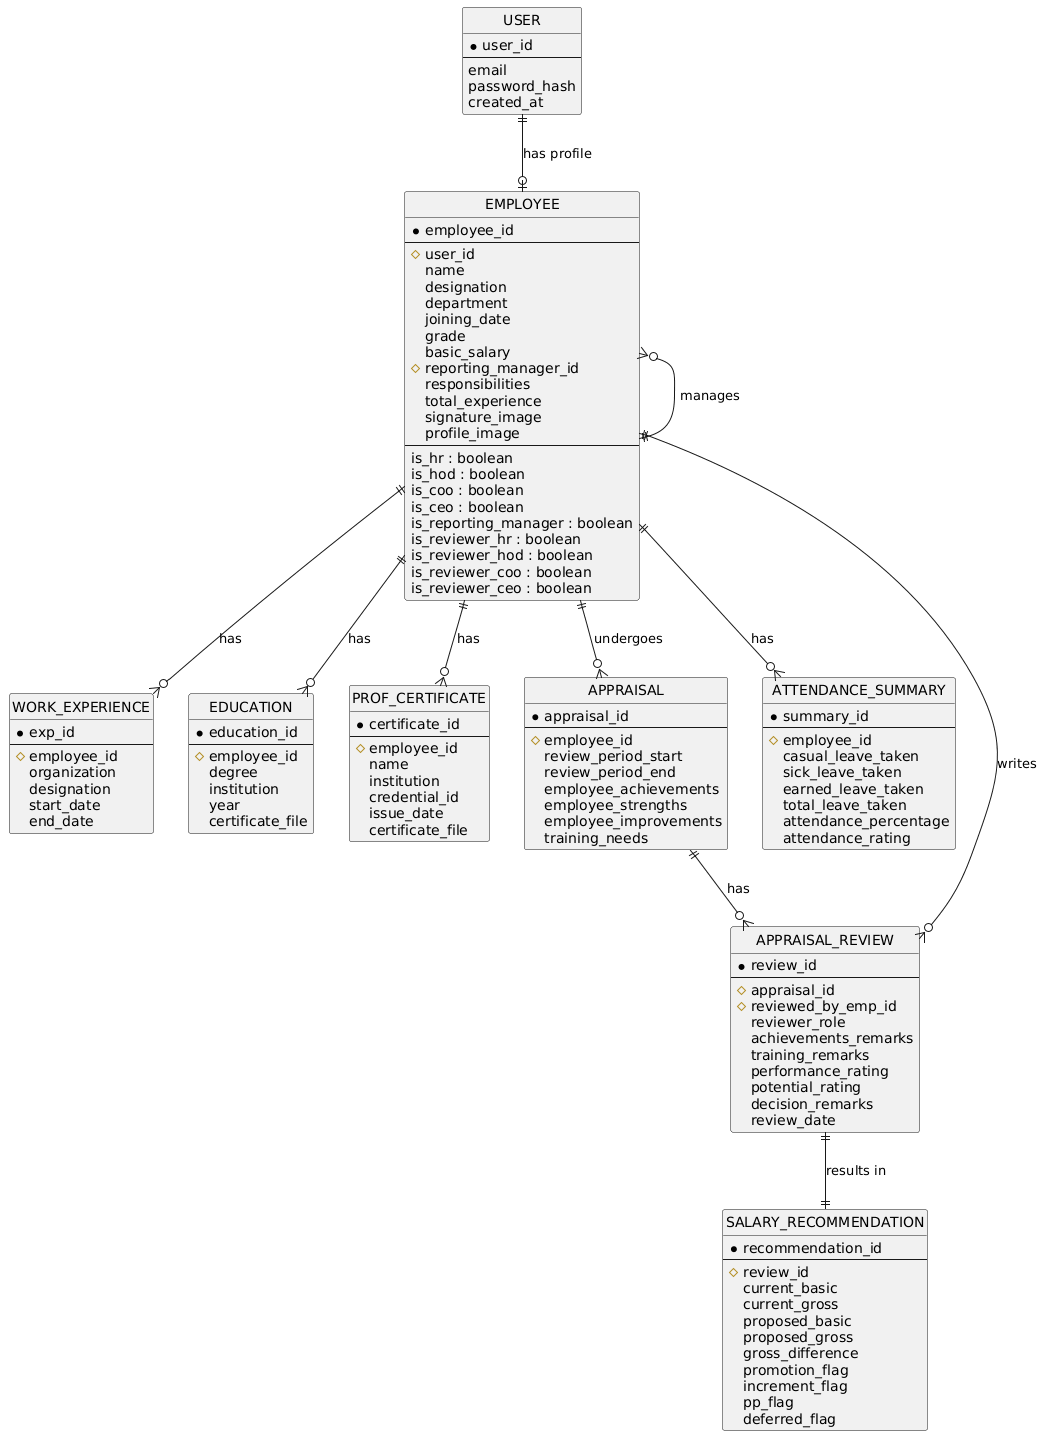

The diagram above was rendered by PlantUML. Its source (embedded in the PNG):
@startuml
skinparam style strict
hide circle
hide empty members

entity USER {
  * user_id
  --
  email
  password_hash
  created_at
}

entity EMPLOYEE {
  * employee_id
  --
  # user_id
  name
  designation
  department
  joining_date
  grade
  basic_salary
  # reporting_manager_id
  responsibilities
  total_experience
  signature_image
  profile_image
  ---
  is_hr : boolean
  is_hod : boolean
  is_coo : boolean
  is_ceo : boolean
  ' --- NEW: Flags to assign review duties ---
  is_reporting_manager : boolean
  is_reviewer_hr : boolean
  is_reviewer_hod : boolean
  is_reviewer_coo : boolean
  is_reviewer_ceo : boolean
}

entity WORK_EXPERIENCE {
  * exp_id
  --
  # employee_id
  organization
  designation
  start_date
  end_date
}

entity EDUCATION {
  * education_id
  --
  # employee_id
  degree
  institution
  year
  certificate_file
}

entity PROF_CERTIFICATE {
  * certificate_id
  --
  # employee_id
  name
  institution
  credential_id
  issue_date
  certificate_file
}

entity APPRAISAL {
  * appraisal_id
  --
  # employee_id
  review_period_start
  review_period_end
  employee_achievements
  employee_strengths
  employee_improvements
  training_needs
}

entity ATTENDANCE_SUMMARY {
  * summary_id
  --
  # employee_id
  casual_leave_taken
  sick_leave_taken
  earned_leave_taken
  total_leave_taken
  attendance_percentage
  attendance_rating
}

entity APPRAISAL_REVIEW {
  * review_id
  --
  # appraisal_id
  # reviewed_by_emp_id
  reviewer_role
  achievements_remarks
  training_remarks
  performance_rating
  potential_rating
  decision_remarks
  review_date
}

entity SALARY_RECOMMENDATION {
  * recommendation_id
  --
  # review_id
  current_basic
  current_gross
  proposed_basic
  proposed_gross
  gross_difference
  promotion_flag
  increment_flag
  pp_flag
  deferred_flag
}

' Define relationships
USER ||--o| EMPLOYEE : "has profile"

EMPLOYEE ||--o{ WORK_EXPERIENCE : "has"
EMPLOYEE ||--o{ EDUCATION : "has"
EMPLOYEE ||--o{ PROF_CERTIFICATE : "has"
EMPLOYEE ||--o{ APPRAISAL : "undergoes"
EMPLOYEE ||--o{ ATTENDANCE_SUMMARY : "has"
EMPLOYEE }o--|| EMPLOYEE : "manages"

APPRAISAL ||--o{ APPRAISAL_REVIEW : "has"
EMPLOYEE ||--o{ APPRAISAL_REVIEW : "writes"
APPRAISAL_REVIEW ||--|| SALARY_RECOMMENDATION : "results in"
@enduml